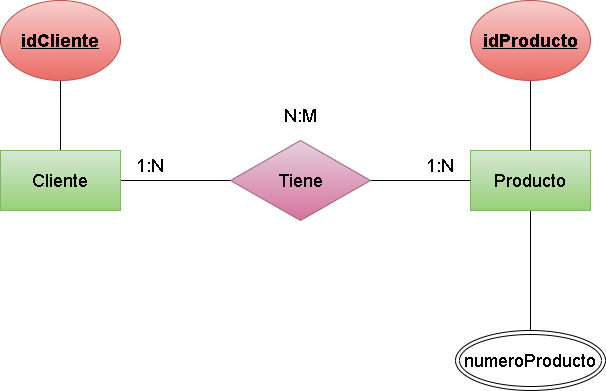

The diagram above was exported from draw.io. Its source (the exported page's mxGraphModel, read from the mxfile embedded in the PNG):
<mxGraphModel dx="1770" dy="1139" grid="1" gridSize="10" guides="1" tooltips="1" connect="1" arrows="1" fold="1" page="1" pageScale="1" pageWidth="850" pageHeight="1100" math="0" shadow="0">
  <root>
    <mxCell id="0" />
    <mxCell id="1" parent="0" />
    <mxCell id="3" style="edgeStyle=none;html=1;entryX=0;entryY=0.5;entryDx=0;entryDy=0;endArrow=none;endFill=0;" edge="1" parent="1" source="4" target="7">
      <mxGeometry relative="1" as="geometry" />
    </mxCell>
    <mxCell id="12" style="edgeStyle=none;html=1;entryX=0.5;entryY=1;entryDx=0;entryDy=0;endArrow=none;endFill=0;" edge="1" parent="1" source="4" target="11">
      <mxGeometry relative="1" as="geometry" />
    </mxCell>
    <mxCell id="4" value="&lt;font style=&quot;font-size: 18px;&quot;&gt;Cliente&lt;/font&gt;" style="rounded=0;whiteSpace=wrap;html=1;fillColor=#d5e8d4;gradientColor=#97d077;strokeColor=#82b366;" vertex="1" parent="1">
      <mxGeometry x="120" y="290" width="120" height="60" as="geometry" />
    </mxCell>
    <mxCell id="17" style="edgeStyle=none;html=1;entryX=0.5;entryY=0;entryDx=0;entryDy=0;fontSize=18;endArrow=none;endFill=0;" edge="1" parent="1" source="5" target="16">
      <mxGeometry relative="1" as="geometry" />
    </mxCell>
    <mxCell id="5" value="&lt;font style=&quot;font-size: 18px;&quot;&gt;Producto&lt;/font&gt;" style="rounded=0;whiteSpace=wrap;html=1;fillColor=#d5e8d4;gradientColor=#97d077;strokeColor=#82b366;" vertex="1" parent="1">
      <mxGeometry x="590" y="290" width="120" height="60" as="geometry" />
    </mxCell>
    <mxCell id="6" style="edgeStyle=none;html=1;endArrow=none;endFill=0;" edge="1" parent="1" source="7" target="5">
      <mxGeometry relative="1" as="geometry" />
    </mxCell>
    <mxCell id="7" value="&lt;span style=&quot;font-size: 18px;&quot;&gt;Tiene&lt;/span&gt;" style="rhombus;whiteSpace=wrap;html=1;fillColor=#e6d0de;gradientColor=#d5739d;strokeColor=#996185;" vertex="1" parent="1">
      <mxGeometry x="350" y="280" width="140" height="80" as="geometry" />
    </mxCell>
    <mxCell id="8" value="1:N" style="text;html=1;strokeColor=none;fillColor=none;align=center;verticalAlign=middle;whiteSpace=wrap;rounded=0;fontSize=18;" vertex="1" parent="1">
      <mxGeometry x="240" y="290" width="60" height="30" as="geometry" />
    </mxCell>
    <mxCell id="9" value="1:N" style="text;html=1;strokeColor=none;fillColor=none;align=center;verticalAlign=middle;whiteSpace=wrap;rounded=0;fontSize=18;" vertex="1" parent="1">
      <mxGeometry x="530" y="290" width="60" height="30" as="geometry" />
    </mxCell>
    <mxCell id="10" value="N:M" style="text;html=1;strokeColor=none;fillColor=none;align=center;verticalAlign=middle;whiteSpace=wrap;rounded=0;fontSize=18;" vertex="1" parent="1">
      <mxGeometry x="390" y="240" width="60" height="30" as="geometry" />
    </mxCell>
    <mxCell id="11" value="&lt;font style=&quot;font-size: 18px;&quot;&gt;&lt;b&gt;&lt;u&gt;idCliente&lt;/u&gt;&lt;/b&gt;&lt;/font&gt;" style="ellipse;whiteSpace=wrap;html=1;fillColor=#f8cecc;gradientColor=#ea6b66;strokeColor=#b85450;" vertex="1" parent="1">
      <mxGeometry x="120" y="140" width="120" height="80" as="geometry" />
    </mxCell>
    <mxCell id="14" style="edgeStyle=none;html=1;entryX=0.5;entryY=0;entryDx=0;entryDy=0;endArrow=none;endFill=0;" edge="1" parent="1" source="13" target="5">
      <mxGeometry relative="1" as="geometry" />
    </mxCell>
    <mxCell id="13" value="&lt;font style=&quot;font-size: 18px;&quot;&gt;&lt;b&gt;&lt;u&gt;idProducto&lt;/u&gt;&lt;/b&gt;&lt;/font&gt;" style="ellipse;whiteSpace=wrap;html=1;fillColor=#f8cecc;gradientColor=#ea6b66;strokeColor=#b85450;" vertex="1" parent="1">
      <mxGeometry x="590" y="140" width="120" height="80" as="geometry" />
    </mxCell>
    <mxCell id="16" value="&lt;font style=&quot;font-size: 18px;&quot;&gt;numeroProducto&lt;/font&gt;" style="ellipse;shape=doubleEllipse;whiteSpace=wrap;html=1;" vertex="1" parent="1">
      <mxGeometry x="575" y="470" width="150" height="60" as="geometry" />
    </mxCell>
  </root>
</mxGraphModel>